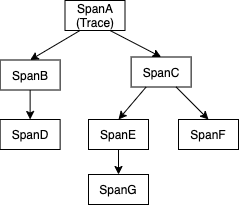

The diagram above was exported from draw.io. Its source (the exported page's mxGraphModel, read from the mxfile embedded in the PNG):
<mxGraphModel dx="1826" dy="852" grid="0" gridSize="10" guides="1" tooltips="1" connect="1" arrows="1" fold="1" page="0" pageScale="1" pageWidth="850" pageHeight="1100" math="0" shadow="0">
  <root>
    <mxCell id="0" />
    <mxCell id="1" parent="0" />
    <mxCell id="2" value="SpanA&lt;br&gt;(Trace)" style="rounded=0;whiteSpace=wrap;html=1;" vertex="1" parent="1">
      <mxGeometry x="926.5" y="5674" width="60" height="30" as="geometry" />
    </mxCell>
    <mxCell id="3" value="SpanB" style="rounded=0;whiteSpace=wrap;html=1;" vertex="1" parent="1">
      <mxGeometry x="861.63" y="5733.5" width="60" height="30" as="geometry" />
    </mxCell>
    <mxCell id="4" value="SpanC" style="rounded=0;whiteSpace=wrap;html=1;" vertex="1" parent="1">
      <mxGeometry x="992.63" y="5730.5" width="60" height="30" as="geometry" />
    </mxCell>
    <mxCell id="5" value="SpanD" style="rounded=0;whiteSpace=wrap;html=1;" vertex="1" parent="1">
      <mxGeometry x="861.63" y="5793" width="60" height="30" as="geometry" />
    </mxCell>
    <mxCell id="6" style="edgeStyle=orthogonalEdgeStyle;rounded=0;orthogonalLoop=1;jettySize=auto;html=1;exitX=0.5;exitY=1;exitDx=0;exitDy=0;entryX=0.5;entryY=0;entryDx=0;entryDy=0;" edge="1" source="7" target="14" parent="1">
      <mxGeometry relative="1" as="geometry" />
    </mxCell>
    <mxCell id="7" value="SpanE" style="rounded=0;whiteSpace=wrap;html=1;" vertex="1" parent="1">
      <mxGeometry x="950" y="5793" width="60" height="30" as="geometry" />
    </mxCell>
    <mxCell id="8" value="SpanF" style="rounded=0;whiteSpace=wrap;html=1;" vertex="1" parent="1">
      <mxGeometry x="1040.0000000000002" y="5793" width="60" height="30" as="geometry" />
    </mxCell>
    <mxCell id="9" value="" style="endArrow=classic;html=1;exitX=0.25;exitY=1;exitDx=0;exitDy=0;entryX=0.5;entryY=0;entryDx=0;entryDy=0;" edge="1" source="2" target="3" parent="1">
      <mxGeometry width="50" height="50" relative="1" as="geometry">
        <mxPoint x="796" y="5862" as="sourcePoint" />
        <mxPoint x="846" y="5812" as="targetPoint" />
      </mxGeometry>
    </mxCell>
    <mxCell id="10" value="" style="endArrow=classic;html=1;exitX=0.5;exitY=1;exitDx=0;exitDy=0;entryX=0.5;entryY=0;entryDx=0;entryDy=0;" edge="1" source="3" target="5" parent="1">
      <mxGeometry width="50" height="50" relative="1" as="geometry">
        <mxPoint x="903.13" y="5695.5" as="sourcePoint" />
        <mxPoint x="853.63" y="5743.5" as="targetPoint" />
      </mxGeometry>
    </mxCell>
    <mxCell id="11" value="" style="endArrow=classic;html=1;exitX=0.75;exitY=1;exitDx=0;exitDy=0;entryX=0.5;entryY=0;entryDx=0;entryDy=0;" edge="1" source="2" target="4" parent="1">
      <mxGeometry width="50" height="50" relative="1" as="geometry">
        <mxPoint x="850" y="5789" as="sourcePoint" />
        <mxPoint x="790" y="5837" as="targetPoint" />
      </mxGeometry>
    </mxCell>
    <mxCell id="12" value="" style="endArrow=classic;html=1;exitX=0.25;exitY=1;exitDx=0;exitDy=0;entryX=0.5;entryY=0;entryDx=0;entryDy=0;" edge="1" source="4" target="7" parent="1">
      <mxGeometry width="50" height="50" relative="1" as="geometry">
        <mxPoint x="933.13" y="5695.5" as="sourcePoint" />
        <mxPoint x="972.63" y="5743.5" as="targetPoint" />
      </mxGeometry>
    </mxCell>
    <mxCell id="13" value="" style="endArrow=classic;html=1;exitX=0.75;exitY=1;exitDx=0;exitDy=0;entryX=0.5;entryY=0;entryDx=0;entryDy=0;" edge="1" source="4" target="8" parent="1">
      <mxGeometry width="50" height="50" relative="1" as="geometry">
        <mxPoint x="972.63" y="5773.5" as="sourcePoint" />
        <mxPoint x="974.63" y="5821.5" as="targetPoint" />
      </mxGeometry>
    </mxCell>
    <mxCell id="14" value="SpanG" style="rounded=0;whiteSpace=wrap;html=1;" vertex="1" parent="1">
      <mxGeometry x="950" y="5848" width="60" height="30" as="geometry" />
    </mxCell>
  </root>
</mxGraphModel>